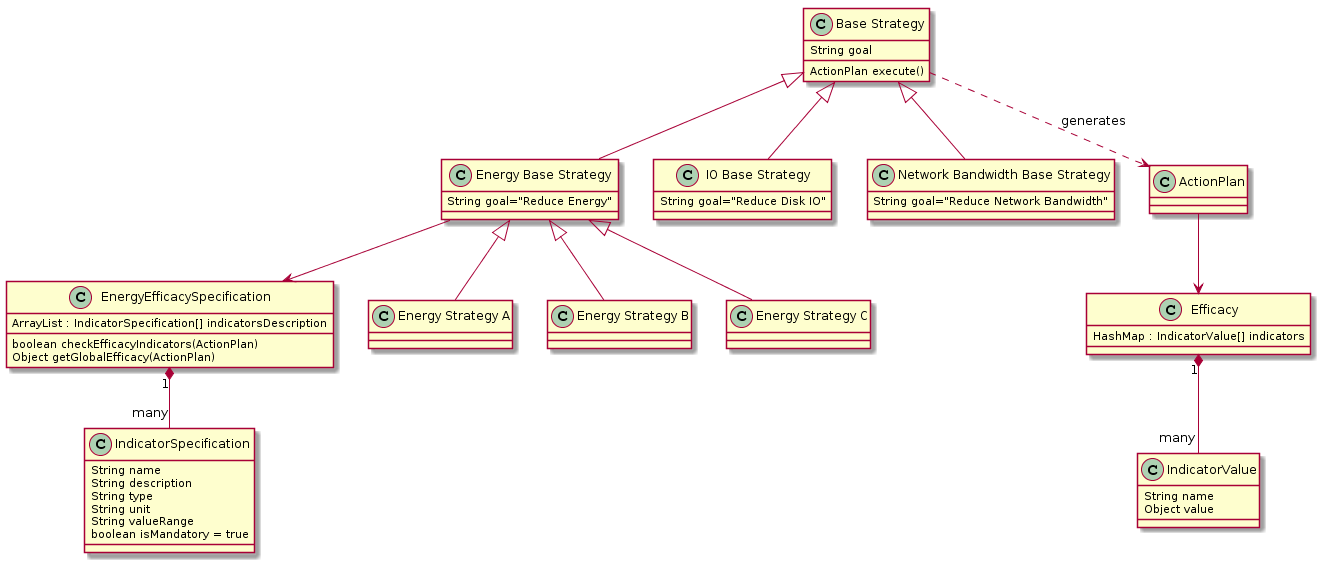

The diagram above was rendered by PlantUML. Its source (embedded in the PNG):
@startuml
class "Base Strategy" {
  String goal
  ActionPlan execute()
}
class "Energy Base Strategy" {
  String goal="Reduce Energy"
}
class "IO Base Strategy" {
  String goal="Reduce Disk IO"
}
class "Network Bandwidth Base Strategy" {
  String goal="Reduce Network Bandwidth"
}
class IndicatorSpecification {
  String name
  String description
  String type
  String unit
  String valueRange
  boolean isMandatory = true
}
class EnergyEfficacySpecification {
  ArrayList : IndicatorSpecification[] indicatorsDescription
  boolean checkEfficacyIndicators(ActionPlan)
  Object getGlobalEfficacy(ActionPlan)
}
class Efficacy {
  HashMap : IndicatorValue[] indicators
}
class IndicatorValue {
  String name
  Object value
}
"Base Strategy" <|-- "IO Base Strategy"
"Base Strategy" <|-- "Energy Base Strategy"
"Base Strategy" <|-- "Network Bandwidth Base Strategy"
"Energy Base Strategy" <|-- "Energy Strategy A"
"Energy Base Strategy" <|-- "Energy Strategy B"
"Energy Base Strategy" <|-- "Energy Strategy C"
"Energy Base Strategy" --> "EnergyEfficacySpecification"
EnergyEfficacySpecification "1" *-- "many" IndicatorSpecification
"Base Strategy" ..> ActionPlan : generates
ActionPlan --> Efficacy
Efficacy "1" *-- "many" IndicatorValue
@enduml